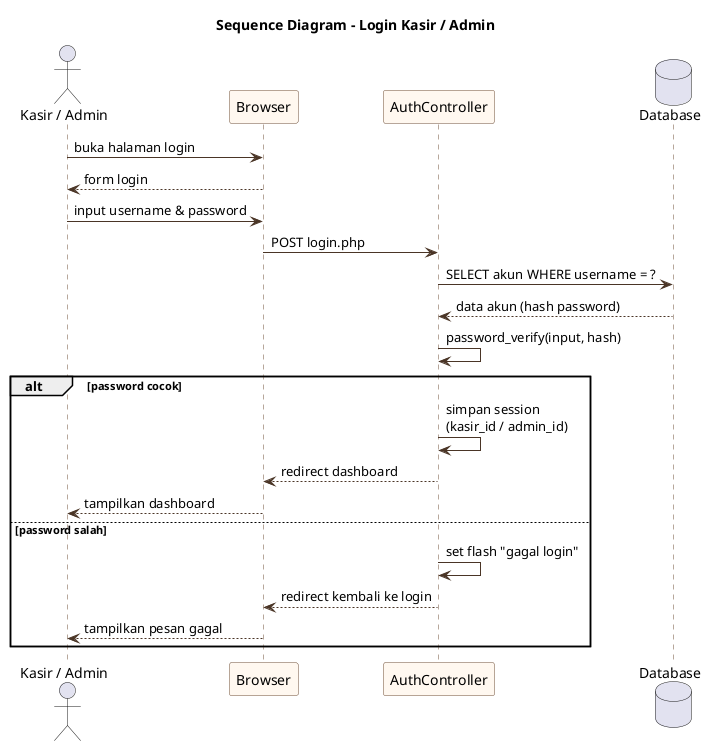

The diagram above was rendered by PlantUML. Its source (embedded in the PNG):
@startuml
skinparam backgroundColor white
skinparam sequence {
  ParticipantBackgroundColor #FFF8F0
  ParticipantBorderColor #6F4E37
  LifeLineBorderColor #6F4E37
  ArrowColor #4a3526
  FontSize 12
}
title Sequence Diagram - Login Kasir / Admin

actor "Kasir / Admin" as U
participant "Browser" as B
participant "AuthController" as AC
database "Database" as DB

U -> B : buka halaman login
B --> U : form login

U -> B : input username & password
B -> AC : POST login.php
AC -> DB : SELECT akun WHERE username = ?
DB --> AC : data akun (hash password)
AC -> AC : password_verify(input, hash)

alt password cocok
  AC -> AC : simpan session\n(kasir_id / admin_id)
  AC --> B : redirect dashboard
  B --> U : tampilkan dashboard
else password salah
  AC -> AC : set flash "gagal login"
  AC --> B : redirect kembali ke login
  B --> U : tampilkan pesan gagal
end
@enduml